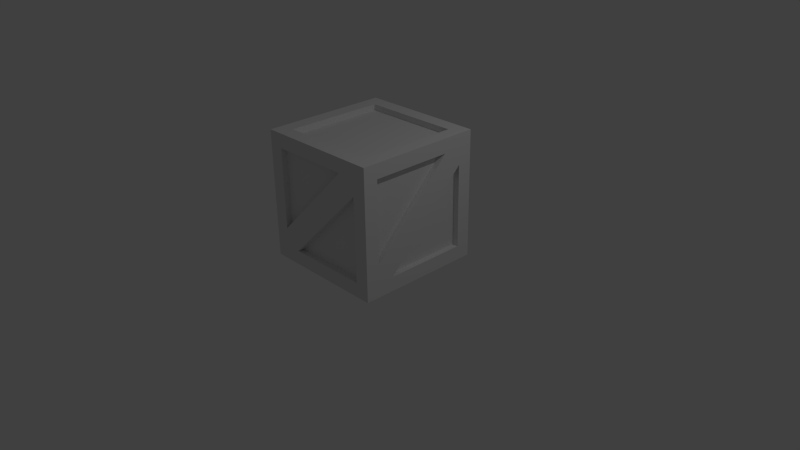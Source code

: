# Source: Box.blend  (saved by Blender 2.76.0; exported with 4.5.12 LTS)
import bpy
from mathutils import Matrix  # noqa: F401  (used for matrix-valued properties, if any)

bpy.ops.wm.read_factory_settings(use_empty=True)
scene = bpy.context.scene
scene.name = 'Scene'

# ---- collections
col_collection_1 = bpy.data.collections.new('Collection 1'); scene.collection.children.link(col_collection_1)

# ---- materials (node trees are filled in below, after node groups)
mat_default = bpy.data.materials.new('Default')
mat_default.alpha_threshold = 0.0
mat_default.use_transparent_shadow = False
mat_default.roughness = 0.5
mat_default.line_color = (0.0, 0.0, 0.0, 1.0)

# ---- material node trees

# ---- world
world_world = bpy.data.worlds.new('World'); scene.world = world_world
world_world.color = (0.05088, 0.05088, 0.05088)
world_world.use_sun_shadow = False
world_world.sun_shadow_jitter_overblur = 0.0
world_world.cycles.sampling_method = 'MANUAL'
world_world.cycles.sample_map_resolution = 256

# ---- cameras
cam_camera = bpy.data.cameras.new('Camera')
cam_camera.clip_end = 100.0
cam_camera.lens = 35.0
cam_camera.sensor_width = 32.0
cam_camera.sensor_height = 18.0
cam_camera.ortho_scale = 7.314
cam_camera.dof.focus_distance = 0.0
cam_camera.dof.aperture_fstop = 128.0

# ---- lights
light_lamp = bpy.data.lights.new('Lamp', 'POINT')
light_lamp.transmission_factor = 0.0
light_lamp.cutoff_distance = 30.0
light_lamp.energy = 100.0
light_lamp.shadow_buffer_clip_start = 1.001
light_lamp.shadow_soft_size = 0.1
light_lamp.shadow_maximum_resolution = 0.006
light_lamp.use_absolute_resolution = True
light_lamp.cycles.use_multiple_importance_sampling = False

# ---- meshes
me_cube = bpy.data.meshes.new('Cube')
me_cube.from_pydata([(0.6591, 0.8501, 0.6587), (-0.6592, 0.8501, 0.6587), (0.6591, 0.8501, -0.6595), (-0.6592, 0.8501, -0.6595), (0.6591, 0.7706, 0.6587), (-0.6592, 0.7706, -0.6595), (-0.6592, 0.7714, 0.6587), (0.6591, 0.7702, -0.6595), (0.8502, -0.8501, -0.8498), (-0.8498, -0.8501, -0.8498), (0.8502, -0.8501, 0.8502), (-0.8498, -0.8501, 0.8502), (0.6591, -0.8501, -0.6587), (-0.6592, -0.8501, -0.6587), (0.6591, -0.8501, 0.6595), (-0.6592, -0.8501, 0.6595), (0.6591, -0.7706, -0.6587), (-0.6592, -0.7706, 0.6595), (-0.6592, -0.7714, -0.6587), (0.6591, -0.7702, 0.6595), (0.85, 0.85, 0.85), (-0.85, 0.85, 0.85), (0.6589, -0.659, 0.85), (-0.6594, -0.659, 0.85), (0.6589, 0.6593, 0.85), (-0.6594, 0.6593, 0.85), (0.6589, -0.659, 0.7705), (-0.6594, 0.6593, 0.7705), (0.4178, 0.6593, 0.85), (0.6589, 0.4331, 0.7705), (-0.85, -0.5851, 0.85), (-0.6594, -0.4127, 0.85), (-0.4385, -0.659, 0.7705), (0.6589, 0.4461, 0.85), (-0.6698, 0.85, 0.85), (-0.4516, -0.659, 0.85), (-0.6594, -0.4287, 0.7705), (0.4209, 0.6593, 0.7705), (0.85, -0.5851, 0.85), (0.85, 0.6205, 0.85), (0.85, -0.659, -0.6589), (0.85, -0.659, 0.6594), (0.85, 0.6593, -0.6589), (0.85, 0.6593, 0.6594), (0.7705, -0.659, -0.6589), (0.7705, 0.6593, 0.6594), (0.85, 0.6593, -0.4178), (0.7705, 0.4331, -0.6589), (0.85, -0.4127, 0.6594), (0.7705, -0.659, 0.4385), (0.85, 0.6205, -0.85), (0.85, 0.4461, -0.6589), (0.85, -0.85, 0.6277), (-0.85, 0.85, -0.6715), (0.85, -0.659, 0.4516), (0.7705, -0.4287, 0.6594), (0.7705, 0.6593, -0.4209), (0.85, 0.85, -0.85), (-0.6589, -0.659, -0.85), (0.6594, -0.659, -0.85), (-0.6589, 0.6593, -0.85), (0.6594, 0.6593, -0.85), (-0.6589, -0.659, -0.7705), (0.6594, 0.6593, -0.7705), (-0.4178, 0.6593, -0.85), (-0.6589, 0.4331, -0.7705), (0.85, -0.5851, -0.85), (0.6594, -0.4127, -0.85), (0.4385, -0.659, -0.7705), (-0.6589, 0.4461, -0.85), (0.6725, 0.85, -0.85), (0.4516, -0.659, -0.85), (0.6594, -0.4287, -0.7705), (-0.4209, 0.6593, -0.7705), (-0.85, 0.6205, 0.85), (-0.85, 0.85, -0.85), (-0.85, -0.659, 0.6589), (-0.85, -0.659, -0.6594), (-0.85, 0.6593, 0.6589), (-0.85, 0.6593, -0.6594), (-0.7705, -0.659, 0.6589), (-0.7705, 0.6593, -0.6594), (-0.85, 0.6593, 0.4178), (-0.7705, 0.4331, 0.6589), (-0.85, -0.5851, -0.85), (-0.85, -0.4127, -0.6594), (-0.7705, -0.659, -0.4385), (-0.85, 0.4461, 0.6589), (-0.85, -0.85, -0.6277), (-0.85, 0.85, 0.5921), (-0.85, -0.659, -0.4516), (-0.7705, -0.4287, -0.6594), (-0.7705, 0.6593, 0.4209), (-0.85, 0.6205, -0.85), (-0.6276, -0.8501, 0.8502), (0.6277, -0.8501, -0.8498), (0.5921, 0.85, 0.85), (0.85, 0.85, 0.6734), (-0.5921, 0.85, -0.85), (0.85, 0.85, -0.5921), (0.6609, -0.8501, 0.8502), (-0.8498, -0.8501, 0.6735), (-0.6396, -0.8501, -0.8498), (0.8502, -0.8501, -0.6574)], [], [(0, 4, 6, 1), (4, 7, 5, 6), (3, 5, 7, 2), (4, 0, 2, 7), (3, 1, 6, 5), (12, 16, 18, 13), (16, 19, 17, 18), (15, 17, 19, 14), (14, 52, 10, 100), (16, 12, 14, 19), (9, 84, 58, 102), (15, 13, 18, 17), (22, 33, 29, 26), (39, 38, 48, 43), (31, 25, 74, 30), (26, 29, 32), (35, 22, 26, 32), (28, 25, 27, 37), (36, 37, 27), (31, 23, 24, 28), (25, 31, 36, 27), (23, 35, 33, 24), (37, 36, 31, 28), (29, 33, 35, 32), (40, 51, 47, 44), (44, 47, 49), (54, 40, 44, 49), (46, 43, 45, 56), (55, 56, 45), (48, 41, 42, 46), (43, 48, 55, 45), (41, 54, 51, 42), (56, 55, 48, 46), (47, 51, 54, 49), (58, 69, 65, 62), (62, 65, 68), (71, 58, 62, 68), (64, 61, 63, 73), (72, 73, 63), (67, 59, 60, 64), (61, 67, 72, 63), (59, 71, 69, 60), (73, 72, 67, 64), (65, 69, 71, 68), (76, 87, 83, 80), (75, 53, 3, 98), (79, 82, 89, 53), (80, 83, 86), (90, 76, 80, 86), (82, 79, 81, 92), (91, 92, 81), (85, 77, 78, 82), (79, 85, 91, 81), (77, 90, 87, 78), (92, 91, 85, 82), (83, 87, 90, 86), (1, 89, 21, 34), (82, 78, 21, 89), (85, 79, 93, 84), (0, 96, 20, 97), (42, 51, 50, 57), (78, 87, 74, 21), (87, 76, 30, 74), (24, 33, 39, 20), (57, 70, 2, 99), (33, 22, 38, 39), (67, 61, 50, 66), (51, 40, 66, 50), (69, 58, 84, 93), (60, 69, 93, 75), (11, 101, 15, 94), (13, 88, 9, 102), (61, 64, 98, 70), (8, 66, 40, 103), (10, 38, 22, 100), (35, 23, 11, 94), (23, 31, 30, 11), (54, 41, 10, 52), (58, 71, 95, 102), (71, 59, 8, 95), (59, 67, 66, 8), (76, 90, 88, 101), (22, 35, 94, 100), (40, 54, 52, 103), (90, 77, 9, 88), (77, 85, 84, 9), (41, 48, 38, 10), (8, 103, 12, 95), (3, 2, 70, 98), (14, 12, 103, 52), (12, 13, 102, 95), (11, 30, 76, 101), (1, 3, 53, 89), (13, 15, 101, 88), (25, 34, 21, 74), (43, 97, 20, 39), (2, 0, 97, 99), (61, 70, 57, 50), (25, 28, 96, 34), (28, 24, 20, 96), (79, 53, 75, 93), (43, 46, 99, 97), (46, 42, 57, 99), (64, 60, 75, 98), (0, 1, 34, 96), (15, 14, 100, 94)])
me_cube.materials.append(mat_default)
me_cube.use_remesh_preserve_volume = False
me_cube.use_remesh_preserve_attributes = False
me_cube.use_mirror_vertex_groups = False
me_cube.update()

# ---- objects
ob_sides = bpy.data.objects.new('Sides', me_cube)
ob_lamp = bpy.data.objects.new('Lamp', light_lamp)
ob_camera = bpy.data.objects.new('Camera', cam_camera)

# ---- transforms, parenting, visibility, modifiers, constraints
ob_sides.location = (0.0, 0.0, 0.85)
ob_sides.rotation_euler = (1.571, 0.0, 0.0)
ob_sides.lock_rotations_4d = False
ob_sides.empty_display_type = 'ARROWS'
ob_sides.lineart.crease_threshold = 0.0
ob_lamp.location = (4.076, 1.005, 5.904)
ob_lamp.rotation_euler = (0.6503, 0.05522, 1.866)
ob_lamp.lock_rotations_4d = False
ob_lamp.empty_display_type = 'ARROWS'
ob_lamp.color = (0.0, 0.0, 0.0, 0.0)
ob_lamp.lineart.crease_threshold = 0.0
ob_camera.location = (7.481, -6.508, 5.344)
ob_camera.rotation_euler = (1.109, 0.01082, 0.8149)
ob_camera.lock_rotations_4d = False
ob_camera.empty_display_type = 'ARROWS'
ob_camera.color = (0.0, 0.0, 0.0, 0.0)
ob_camera.display_type = 'WIRE'
ob_camera.lineart.crease_threshold = 0.0

# ---- collection membership
col_collection_1.objects.link(ob_sides)
col_collection_1.objects.link(ob_lamp)
col_collection_1.objects.link(ob_camera)

# ---- scene / render settings (as saved in the file)
scene.camera = ob_camera
scene.frame_start = 1; scene.frame_end = 250; scene.frame_set(1)
scene.render.engine = 'BLENDER_EEVEE_NEXT'
scene.render.resolution_percentage = 50
scene.render.dither_intensity = 0.0
scene.cycles.use_denoising = False
scene.cycles.samples = 10
scene.cycles.sampling_pattern = 'TABULATED_SOBOL'
scene.cycles.light_sampling_threshold = 0.0
scene.cycles.use_adaptive_sampling = False
scene.cycles.use_light_tree = False
scene.cycles.blur_glossy = 0.0
scene.cycles.pixel_filter_type = 'GAUSSIAN'
scene.cycles.sample_clamp_indirect = 0.0
scene.view_settings.view_transform = 'Standard'
bpy.context.view_layer.update()

